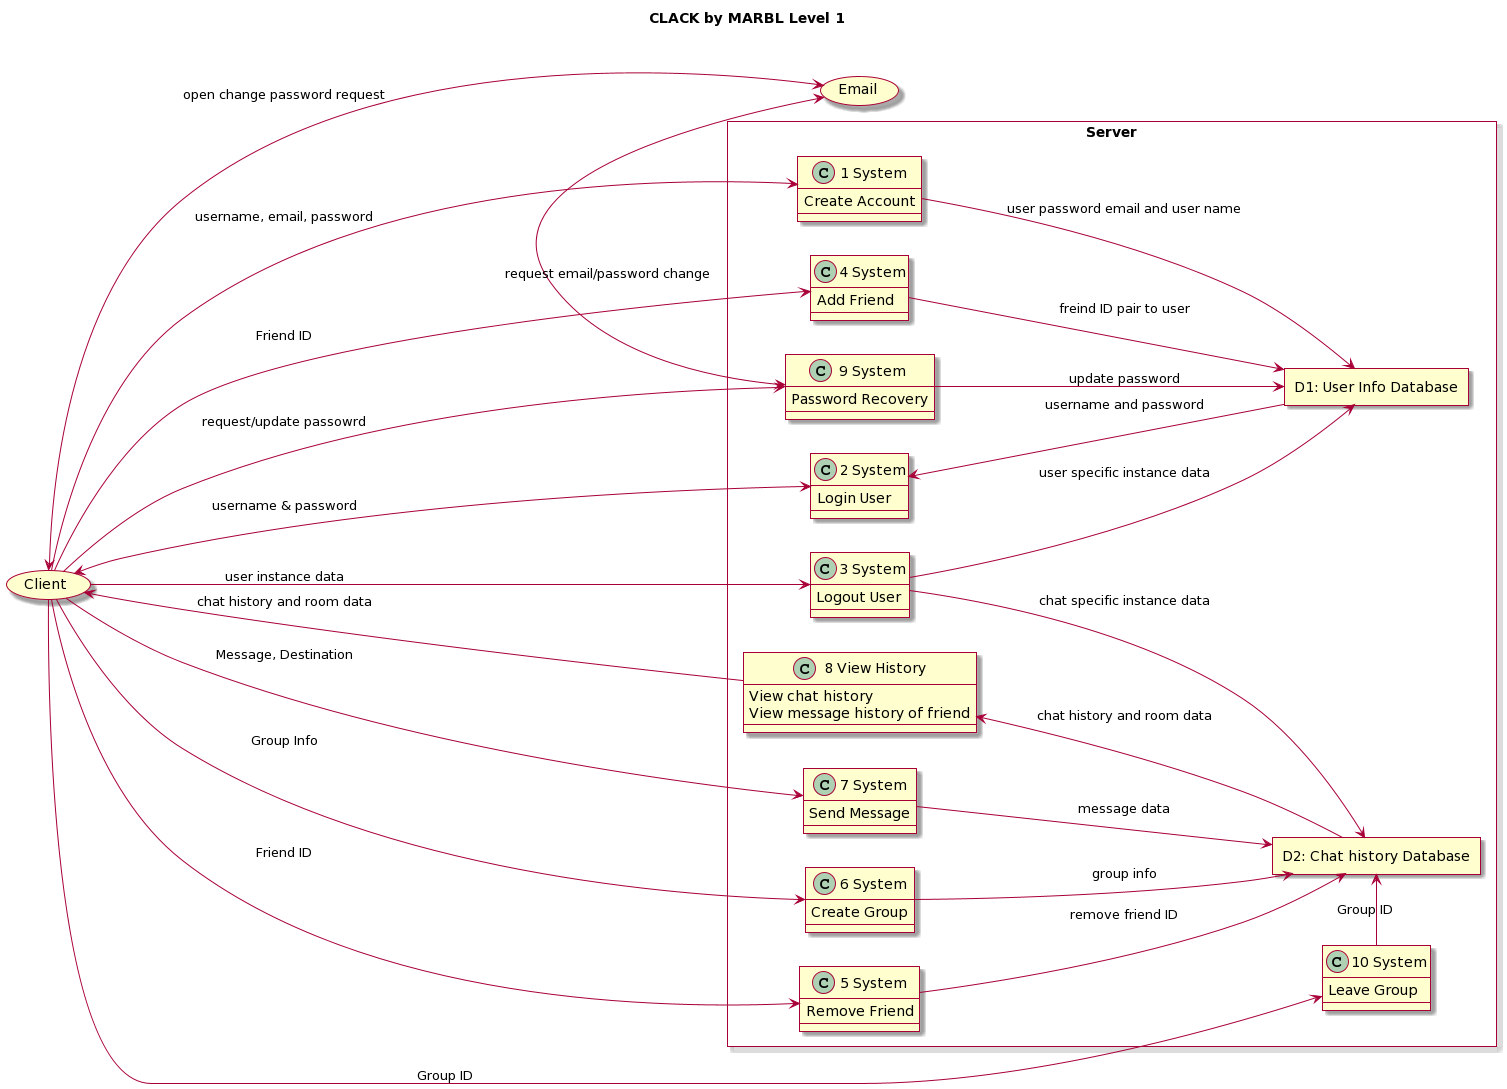

The diagram above was rendered by PlantUML. Its source (embedded in the PNG):
@startuml
skin rose

title  CLACK by MARBL Level 1
allowmixing
left to right direction

usecase "Client" as C
usecase "Email" as E

rectangle "Server" {

class "1 System" AS CA{
    Create Account
}
class "2 System" AS L{
    Login User
}
class "3 System" AS LO{
    Logout User
}
class "4 System" AS AF{
    Add Friend
}
class "5 System" AS RF{
    Remove Friend
}
class "6 System" AS CG{
    Create Group
}
class "7 System" AS SM{
    Send Message
}
class "9 System " as PR{
    Password Recovery
    }
class "8 View History" as VH{
    View chat history
    View message history of friend
    }
    
class "10 System" as LG{
    Leave Group
    }

rectangle "D2: Chat history Database" as CDB

rectangle "D1: User Info Database" as UDB

PR --> UDB : update password
PR <-> E : request email/password change
E <-left-> C : open change password request
C -> PR : request/update passowrd
CA  --> UDB : user password email and user name
L <-- UDB : username and password
C <-> L : username & password
C -> CA :username, email, password
C -> RF : Friend ID
C -> SM : Message, Destination
C -> CG: Group Info
C -> LG: Group ID
LG -> CDB : Group ID
RF --> CDB : remove friend ID
C -> AF : Friend ID
C -> LO : user instance data
LO --> UDB : user specific instance data
LO --> CDB : chat specific instance data
VH <-- CDB : chat history and room data
C <---- VH : chat history and room data
CG --> CDB : group info
AF -down-> UDB : freind ID pair to user
SM -down-> CDB : message data
}
@enduml